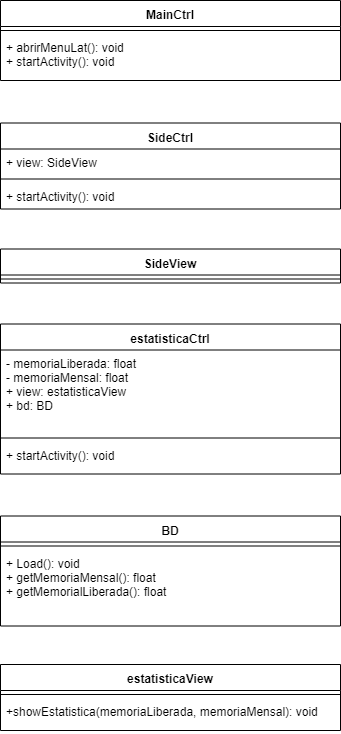

The diagram above was exported from draw.io. Its source (the exported page's mxGraphModel, read from the mxfile embedded in the PNG):
<mxGraphModel dx="840" dy="435" grid="1" gridSize="10" guides="1" tooltips="1" connect="1" arrows="1" fold="1" page="1" pageScale="1" pageWidth="827" pageHeight="1169" math="0" shadow="0">
  <root>
    <mxCell id="0" />
    <mxCell id="1" parent="0" />
    <mxCell id="2" value="MainCtrl" style="swimlane;fontStyle=1;align=center;verticalAlign=top;childLayout=stackLayout;horizontal=1;startSize=26;horizontalStack=0;resizeParent=1;resizeParentMax=0;resizeLast=0;collapsible=1;marginBottom=0;" vertex="1" parent="1">
      <mxGeometry x="1090" y="236" width="340" height="80" as="geometry" />
    </mxCell>
    <mxCell id="3" value="" style="line;strokeWidth=1;fillColor=none;align=left;verticalAlign=middle;spacingTop=-1;spacingLeft=3;spacingRight=3;rotatable=0;labelPosition=right;points=[];portConstraint=eastwest;" vertex="1" parent="2">
      <mxGeometry y="26" width="340" height="8" as="geometry" />
    </mxCell>
    <mxCell id="4" value="+ abrirMenuLat(): void&#10;+ startActivity(): void&#10;" style="text;strokeColor=none;fillColor=none;align=left;verticalAlign=top;spacingLeft=4;spacingRight=4;overflow=hidden;rotatable=0;points=[[0,0.5],[1,0.5]];portConstraint=eastwest;" vertex="1" parent="2">
      <mxGeometry y="34" width="340" height="46" as="geometry" />
    </mxCell>
    <mxCell id="5" value="SideCtrl" style="swimlane;fontStyle=1;align=center;verticalAlign=top;childLayout=stackLayout;horizontal=1;startSize=26;horizontalStack=0;resizeParent=1;resizeParentMax=0;resizeLast=0;collapsible=1;marginBottom=0;" vertex="1" parent="1">
      <mxGeometry x="1090" y="358.5" width="340" height="86" as="geometry" />
    </mxCell>
    <mxCell id="6" value="+ view: SideView" style="text;strokeColor=none;fillColor=none;align=left;verticalAlign=top;spacingLeft=4;spacingRight=4;overflow=hidden;rotatable=0;points=[[0,0.5],[1,0.5]];portConstraint=eastwest;" vertex="1" parent="5">
      <mxGeometry y="26" width="340" height="26" as="geometry" />
    </mxCell>
    <mxCell id="7" value="" style="line;strokeWidth=1;fillColor=none;align=left;verticalAlign=middle;spacingTop=-1;spacingLeft=3;spacingRight=3;rotatable=0;labelPosition=right;points=[];portConstraint=eastwest;" vertex="1" parent="5">
      <mxGeometry y="52" width="340" height="8" as="geometry" />
    </mxCell>
    <mxCell id="8" value="+ startActivity(): void" style="text;strokeColor=none;fillColor=none;align=left;verticalAlign=top;spacingLeft=4;spacingRight=4;overflow=hidden;rotatable=0;points=[[0,0.5],[1,0.5]];portConstraint=eastwest;" vertex="1" parent="5">
      <mxGeometry y="60" width="340" height="26" as="geometry" />
    </mxCell>
    <mxCell id="9" value="SideView" style="swimlane;fontStyle=1;align=center;verticalAlign=top;childLayout=stackLayout;horizontal=1;startSize=26;horizontalStack=0;resizeParent=1;resizeParentMax=0;resizeLast=0;collapsible=1;marginBottom=0;" vertex="1" parent="1">
      <mxGeometry x="1090" y="484.5" width="340" height="34" as="geometry" />
    </mxCell>
    <mxCell id="10" value="" style="line;strokeWidth=1;fillColor=none;align=left;verticalAlign=middle;spacingTop=-1;spacingLeft=3;spacingRight=3;rotatable=0;labelPosition=right;points=[];portConstraint=eastwest;" vertex="1" parent="9">
      <mxGeometry y="26" width="340" height="8" as="geometry" />
    </mxCell>
    <mxCell id="11" value="estatisticaCtrl" style="swimlane;fontStyle=1;align=center;verticalAlign=top;childLayout=stackLayout;horizontal=1;startSize=26;horizontalStack=0;resizeParent=1;resizeParentMax=0;resizeLast=0;collapsible=1;marginBottom=0;" vertex="1" parent="1">
      <mxGeometry x="1090" y="559.5" width="340" height="150" as="geometry" />
    </mxCell>
    <mxCell id="12" value="- memoriaLiberada: float&#10;- memoriaMensal: float&#10;+ view: estatisticaView&#10;+ bd: BD&#10;" style="text;strokeColor=none;fillColor=none;align=left;verticalAlign=top;spacingLeft=4;spacingRight=4;overflow=hidden;rotatable=0;points=[[0,0.5],[1,0.5]];portConstraint=eastwest;" vertex="1" parent="11">
      <mxGeometry y="26" width="340" height="84" as="geometry" />
    </mxCell>
    <mxCell id="13" value="" style="line;strokeWidth=1;fillColor=none;align=left;verticalAlign=middle;spacingTop=-1;spacingLeft=3;spacingRight=3;rotatable=0;labelPosition=right;points=[];portConstraint=eastwest;" vertex="1" parent="11">
      <mxGeometry y="110" width="340" height="8" as="geometry" />
    </mxCell>
    <mxCell id="14" value="+ startActivity(): void" style="text;strokeColor=none;fillColor=none;align=left;verticalAlign=top;spacingLeft=4;spacingRight=4;overflow=hidden;rotatable=0;points=[[0,0.5],[1,0.5]];portConstraint=eastwest;" vertex="1" parent="11">
      <mxGeometry y="118" width="340" height="32" as="geometry" />
    </mxCell>
    <mxCell id="15" value="BD" style="swimlane;fontStyle=1;align=center;verticalAlign=top;childLayout=stackLayout;horizontal=1;startSize=26;horizontalStack=0;resizeParent=1;resizeParentMax=0;resizeLast=0;collapsible=1;marginBottom=0;" vertex="1" parent="1">
      <mxGeometry x="1090" y="751.5" width="340" height="110" as="geometry" />
    </mxCell>
    <mxCell id="16" value="" style="line;strokeWidth=1;fillColor=none;align=left;verticalAlign=middle;spacingTop=-1;spacingLeft=3;spacingRight=3;rotatable=0;labelPosition=right;points=[];portConstraint=eastwest;" vertex="1" parent="15">
      <mxGeometry y="26" width="340" height="8" as="geometry" />
    </mxCell>
    <mxCell id="17" value="+ Load(): void&#10;+ getMemoriaMensal(): float&#10;+ getMemorialLiberada(): float" style="text;strokeColor=none;fillColor=none;align=left;verticalAlign=top;spacingLeft=4;spacingRight=4;overflow=hidden;rotatable=0;points=[[0,0.5],[1,0.5]];portConstraint=eastwest;" vertex="1" parent="15">
      <mxGeometry y="34" width="340" height="76" as="geometry" />
    </mxCell>
    <mxCell id="18" value="estatisticaView" style="swimlane;fontStyle=1;align=center;verticalAlign=top;childLayout=stackLayout;horizontal=1;startSize=26;horizontalStack=0;resizeParent=1;resizeParentMax=0;resizeLast=0;collapsible=1;marginBottom=0;" vertex="1" parent="1">
      <mxGeometry x="1090" y="900" width="340" height="66" as="geometry" />
    </mxCell>
    <mxCell id="19" value="" style="line;strokeWidth=1;fillColor=none;align=left;verticalAlign=middle;spacingTop=-1;spacingLeft=3;spacingRight=3;rotatable=0;labelPosition=right;points=[];portConstraint=eastwest;" vertex="1" parent="18">
      <mxGeometry y="26" width="340" height="8" as="geometry" />
    </mxCell>
    <mxCell id="20" value="+showEstatistica(memoriaLiberada, memoriaMensal): void" style="text;strokeColor=none;fillColor=none;align=left;verticalAlign=top;spacingLeft=4;spacingRight=4;overflow=hidden;rotatable=0;points=[[0,0.5],[1,0.5]];portConstraint=eastwest;" vertex="1" parent="18">
      <mxGeometry y="34" width="340" height="32" as="geometry" />
    </mxCell>
  </root>
</mxGraphModel>